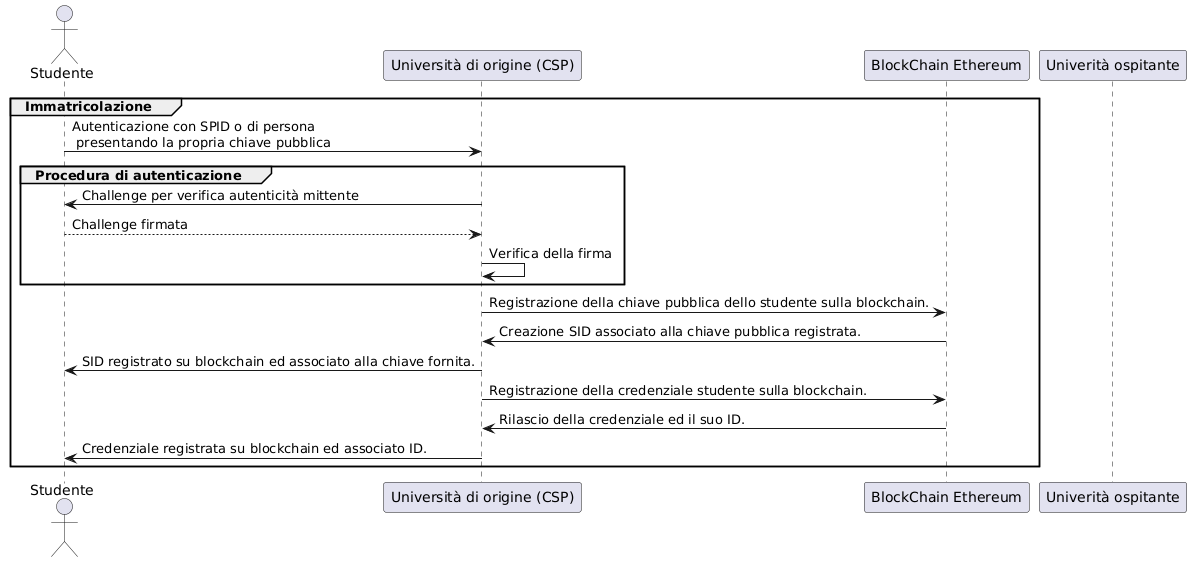

The diagram above was rendered by PlantUML. Its source (embedded in the PNG):
@startuml
actor Studente as s
    participant "Università di origine (CSP)" as uorigin
    participant "BlockChain Ethereum" as ether
    participant "Univerità ospitante" as uosp

    group Immatricolazione
    s -> uorigin : Autenticazione con SPID o di persona\n presentando la propria chiave pubblica

    group Procedura di autenticazione

        uorigin -> s : Challenge per verifica autenticità mittente
        s --> uorigin : Challenge firmata
        uorigin -> uorigin : Verifica della firma

    end

    uorigin -> ether : Registrazione della chiave pubblica dello studente sulla blockchain.
    ether -> uorigin : Creazione SID associato alla chiave pubblica registrata.
    uorigin ->  s : SID registrato su blockchain ed associato alla chiave fornita.
    uorigin -> ether : Registrazione della credenziale studente sulla blockchain.
    ether -> uorigin : Rilascio della credenziale ed il suo ID.
    uorigin ->  s : Credenziale registrata su blockchain ed associato ID.
    end
@enduml